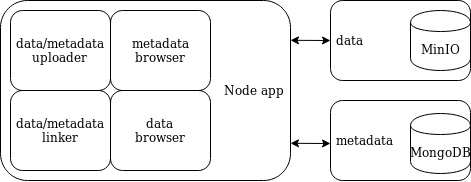

The diagram above was exported from draw.io. Its source (the exported page's mxGraphModel, read from the mxfile embedded in the PNG):
<mxGraphModel dx="1718" dy="994" grid="1" gridSize="10" guides="1" tooltips="1" connect="1" arrows="1" fold="1" page="1" pageScale="1" pageWidth="850" pageHeight="1100" math="0" shadow="0">
  <root>
    <mxCell id="0" />
    <mxCell id="1" parent="0" />
    <mxCell id="QU1zOgdYsf-Pu-2FTtNJ-3" value="&amp;nbsp;data" style="rounded=1;whiteSpace=wrap;html=1;fillColor=none;align=left;" parent="1" vertex="1">
      <mxGeometry x="580" y="440" width="140" height="80" as="geometry" />
    </mxCell>
    <mxCell id="3YCooO_K-lQJwBRYxMca-2" value="&lt;div align=&quot;right&quot;&gt;Node app&amp;nbsp; &lt;br&gt;&lt;/div&gt;" style="rounded=1;whiteSpace=wrap;html=1;fillColor=none;align=right;" parent="1" vertex="1">
      <mxGeometry x="250" y="440" width="290" height="180" as="geometry" />
    </mxCell>
    <mxCell id="bbvr4vfBC9s-SCt8e05u-5" value="MinIO" style="shape=cylinder;whiteSpace=wrap;html=1;boundedLbl=1;backgroundOutline=1;fillColor=none;" parent="1" vertex="1">
      <mxGeometry x="660" y="450" width="60" height="60" as="geometry" />
    </mxCell>
    <mxCell id="QU1zOgdYsf-Pu-2FTtNJ-1" value="MongoDB" style="shape=cylinder;whiteSpace=wrap;html=1;boundedLbl=1;backgroundOutline=1;fillColor=none;" parent="1" vertex="1">
      <mxGeometry x="660" y="553" width="60" height="60" as="geometry" />
    </mxCell>
    <mxCell id="QU1zOgdYsf-Pu-2FTtNJ-2" value="&amp;nbsp;metadata" style="rounded=1;whiteSpace=wrap;html=1;fillColor=none;align=left;" parent="1" vertex="1">
      <mxGeometry x="580" y="540" width="140" height="80" as="geometry" />
    </mxCell>
    <mxCell id="nsPdK5YUHmPtNIH_trrV-3" value="&lt;div&gt;data/metadata&lt;/div&gt;&lt;div&gt;uploader&lt;br&gt;&lt;/div&gt;" style="rounded=1;whiteSpace=wrap;html=1;fillColor=none;" vertex="1" parent="1">
      <mxGeometry x="260" y="450" width="100" height="80" as="geometry" />
    </mxCell>
    <mxCell id="nsPdK5YUHmPtNIH_trrV-4" value="&lt;div&gt;data/metadata&lt;/div&gt;&lt;div&gt;linker&lt;br&gt;&lt;/div&gt;" style="rounded=1;whiteSpace=wrap;html=1;fillColor=none;" vertex="1" parent="1">
      <mxGeometry x="260" y="530" width="100" height="80" as="geometry" />
    </mxCell>
    <mxCell id="nsPdK5YUHmPtNIH_trrV-5" value="metadata browser" style="rounded=1;whiteSpace=wrap;html=1;fillColor=none;" vertex="1" parent="1">
      <mxGeometry x="360" y="450" width="100" height="80" as="geometry" />
    </mxCell>
    <mxCell id="nsPdK5YUHmPtNIH_trrV-7" value="&lt;div align=&quot;center&quot;&gt;data&lt;/div&gt;&lt;div align=&quot;center&quot;&gt;browser&lt;br&gt;&lt;/div&gt;" style="rounded=1;whiteSpace=wrap;html=1;fillColor=none;align=center;" vertex="1" parent="1">
      <mxGeometry x="360" y="530" width="100" height="80" as="geometry" />
    </mxCell>
    <mxCell id="nsPdK5YUHmPtNIH_trrV-9" value="" style="endArrow=classic;startArrow=classic;html=1;exitX=0;exitY=0.5;exitDx=0;exitDy=0;" edge="1" parent="1" source="QU1zOgdYsf-Pu-2FTtNJ-3">
      <mxGeometry width="50" height="50" relative="1" as="geometry">
        <mxPoint x="580" y="479.8" as="sourcePoint" />
        <mxPoint x="540" y="479.8" as="targetPoint" />
      </mxGeometry>
    </mxCell>
    <mxCell id="nsPdK5YUHmPtNIH_trrV-10" value="" style="endArrow=classic;startArrow=classic;html=1;" edge="1" parent="1">
      <mxGeometry width="50" height="50" relative="1" as="geometry">
        <mxPoint x="580" y="583" as="sourcePoint" />
        <mxPoint x="540" y="582.8" as="targetPoint" />
      </mxGeometry>
    </mxCell>
  </root>
</mxGraphModel>